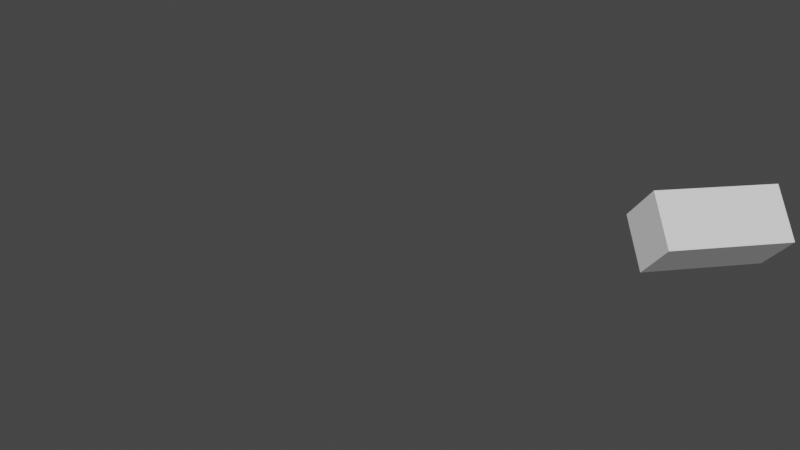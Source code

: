 # Source: useGeometryNode.blend  (saved by Blender 2.93.21; exported with 4.5.12 LTS)
import bpy
from mathutils import Matrix  # noqa: F401  (used for matrix-valued properties, if any)

bpy.ops.wm.read_factory_settings(use_empty=True)
scene = bpy.context.scene
scene.name = 'Scene'

# ---- collections
col_collection = bpy.data.collections.new('Collection'); scene.collection.children.link(col_collection)

# ---- node groups
ng_geometry_nodes_004 = bpy.data.node_groups.new('Geometry Nodes.004', 'GeometryNodeTree')
_s = ng_geometry_nodes_004.interface.new_socket(name='Geometry', in_out='OUTPUT', socket_type='NodeSocketGeometry')
_s = ng_geometry_nodes_004.interface.new_socket(name='Geometry', in_out='INPUT', socket_type='NodeSocketGeometry')
ng_geometry_nodes_004.is_modifier = True
# nodes of 'Geometry Nodes.004' reference scene objects; filled in after objects exist
ng_geometry_nodes_005 = bpy.data.node_groups.new('Geometry Nodes.005', 'GeometryNodeTree')
_s = ng_geometry_nodes_005.interface.new_socket(name='Geometry', in_out='OUTPUT', socket_type='NodeSocketGeometry')
_s = ng_geometry_nodes_005.interface.new_socket(name='Geometry', in_out='INPUT', socket_type='NodeSocketGeometry')
ng_geometry_nodes_005.is_modifier = True
_N = ng_geometry_nodes_005.nodes; _L = ng_geometry_nodes_005.links
n0 = _N.new('GeometryNodeStoreNamedAttribute'); n0.name = 'Store Named Attribute'; n0.location = (68, 126)
n0.data_type = 'FLOAT_VECTOR'
n0.domain = 'CORNER'
n0.inputs[2].default_value = 'uv_map'
n1 = _N.new('NodeGroupOutput'); n1.name = 'Group Output'; n1.location = (483, 161)
n2 = _N.new('GeometryNodeMeshCube'); n2.name = 'Cube'; n2.location = (43, 126)
n3 = _N.new('NodeGroupInput'); n3.name = 'Group Input'; n3.location = (24, 0)
_L.new(n0.outputs[0], n1.inputs[0])
_L.new(n2.outputs[0], n0.inputs[0])
_L.new(n2.outputs[1], n0.inputs[3])
n1.is_active_output = True

# ---- world
world_world = bpy.data.worlds.new('World'); scene.world = world_world
world_world.use_nodes = True; world_world.node_tree.nodes.clear()
_N = world_world.node_tree.nodes; _L = world_world.node_tree.links
n0 = _N.new('ShaderNodeOutputWorld'); n0.name = 'World Output'; n0.location = (300, 300)
n1 = _N.new('ShaderNodeBackground'); n1.name = 'Background'; n1.location = (10, 300)
n1.inputs[0].default_value = (0.05088, 0.05088, 0.05088, 1.0)
_L.new(n1.outputs[0], n0.inputs[0])
n0.is_active_output = True
world_world.color = (0.05088, 0.05088, 0.05088)
world_world.use_sun_shadow = False
world_world.sun_shadow_jitter_overblur = 0.0

# ---- cameras
cam_camera = bpy.data.cameras.new('Camera')
cam_camera.clip_end = 100.0
cam_camera.ortho_scale = 7.314

# ---- meshes
me_plane = bpy.data.meshes.new('Plane')
me_plane.from_pydata([(-1.0, -1.0, 0.0), (1.0, -1.0, 0.0), (-1.0, 1.0, 0.0), (1.0, 1.0, 0.0)], [], [(0, 1, 3, 2)])
_uv = me_plane.uv_layers.new(name='UVMap')
_uv.uv.foreach_set('vector', [0.0, 0.0, 1.0, 0.0, 1.0, 1.0, 0.0, 1.0])
me_plane.use_remesh_fix_poles = True
me_plane.use_remesh_preserve_attributes = False
me_plane.update()
me_plane_001 = bpy.data.meshes.new('Plane.001')
me_plane_001.from_pydata([(-1.0, -1.0, 0.0), (1.0, -1.0, 0.0), (-1.0, 1.0, 0.0), (1.0, 1.0, 0.0)], [], [(0, 1, 3, 2)])
_uv = me_plane_001.uv_layers.new(name='UVMap')
_uv.uv.foreach_set('vector', [0.0, 0.0, 1.0, 0.0, 1.0, 1.0, 0.0, 1.0])
me_plane_001.use_remesh_fix_poles = True
me_plane_001.use_remesh_preserve_attributes = False
me_plane_001.update()

# ---- objects
ob_plane = bpy.data.objects.new('Plane', me_plane)
ob_plane_001 = bpy.data.objects.new('Plane.001', me_plane_001)
ob_camera = bpy.data.objects.new('Camera', cam_camera)
_N = ng_geometry_nodes_004.nodes; _L = ng_geometry_nodes_004.links
n0 = _N.new('GeometryNodeStoreNamedAttribute'); n0.name = 'Store Named Attribute.001'; n0.location = (-260, 107)
n0.data_type = 'FLOAT_VECTOR'
n0.domain = 'CORNER'
n0.inputs[2].default_value = 'UVMap'
n1 = _N.new('GeometryNodeStoreNamedAttribute'); n1.name = 'Store Named Attribute'; n1.location = (-369, -39)
n1.data_type = 'FLOAT_VECTOR'
n1.domain = 'CORNER'
n1.inputs[2].default_value = 'uv_map'
n2 = _N.new('GeometryNodeTransform'); n2.name = 'Transform'; n2.location = (553, 174)
n3 = _N.new('NodeGroupOutput'); n3.name = 'Group Output'; n3.location = (732, 85)
n4 = _N.new('NodeUndefined'); n4.name = 'Attribute Randomize.001'; n4.location = (125, 164)
n4.inputs[1].default_value = 'scale'
n4.inputs[2].default_value = (0.0, 0.0, 0.0)
n4.inputs[3].default_value = (1.0, 1.0, 1.0)
n4.inputs[4].default_value = 1.0
n4.inputs[5].default_value = 2.0
n4.inputs[6].default_value = 0
n4.inputs[7].default_value = 100
n4.inputs[8].default_value = 0
n5 = _N.new('NodeUndefined'); n5.name = 'Point Instance'; n5.location = (315, 174)
n5.inputs[1].default_value = ob_plane_001
n5.inputs[3].default_value = 0
n6 = _N.new('GeometryNodeMeshGrid'); n6.name = 'Grid'; n6.location = (-394, -39)
n6.inputs[0].default_value = 7.7
n6.inputs[1].default_value = 10.0
n7 = _N.new('NodeUndefined'); n7.name = 'Attribute Randomize'; n7.location = (-85, 150)
n7.inputs[1].default_value = 'rotation'
n7.inputs[2].default_value = (0.0, 0.0, 0.0)
n7.inputs[3].default_value = (8.97, 3.1, 1.2)
n7.inputs[4].default_value = 0.0
n7.inputs[5].default_value = 1.0
n7.inputs[6].default_value = 0
n7.inputs[7].default_value = 100
n7.inputs[8].default_value = 0
n8 = _N.new('GeometryNodeMeshIcoSphere'); n8.name = 'Ico Sphere'; n8.location = (-285, 107)
n8.inputs[0].default_value = 7.9
n8.inputs[1].default_value = 2
_L.new(n2.outputs[0], n3.inputs[0])
_L.new(n5.outputs[0], n2.inputs[0])
_L.new(n7.outputs[0], n4.inputs[0])
_L.new(n4.outputs[0], n5.inputs[0])
_L.new(n0.outputs[0], n7.inputs[0])
_L.new(n6.outputs[0], n1.inputs[0])
_L.new(n6.outputs[1], n1.inputs[3])
_L.new(n8.outputs[0], n0.inputs[0])
_L.new(n8.outputs[1], n0.inputs[3])
n3.is_active_output = True

# ---- transforms, parenting, visibility, modifiers, constraints
ob_plane.location = (0.0, 0.0, 0.0)
ob_plane.scale = (1.658, 1.0, 1.0)
_m = ob_plane.modifiers.new('GeometryNodes', 'NODES')
_m.node_group = ng_geometry_nodes_004
ob_plane_001.location = (-0.7992, 7.556, -2.996)
ob_plane_001.rotation_euler = (-3.246, -2.333, 2.739)
ob_plane_001.scale = (1.0, -2.219, 1.0)
_m = ob_plane_001.modifiers.new('GeometryNodes', 'NODES')
_m.node_group = ng_geometry_nodes_005
ob_camera.location = (7.359, -6.926, 4.958)
ob_camera.rotation_euler = (1.109, 0.0, 0.8149)
ob_camera.lock_rotations_4d = False
ob_camera.empty_display_type = 'ARROWS'
ob_camera.color = (0.0, 0.0, 0.0, 0.0)
ob_camera.display_type = 'WIRE'
ob_camera.lineart.crease_threshold = 0.0

# ---- collection membership
scene.collection.objects.link(ob_plane)
scene.collection.objects.link(ob_plane_001)
col_collection.objects.link(ob_camera)

# ---- scene / render settings (as saved in the file)
scene.camera = ob_camera
scene.frame_start = 0; scene.frame_end = 120; scene.frame_set(0)
scene.render.engine = 'BLENDER_EEVEE_NEXT'
scene.render.image_settings.file_format = 'FFMPEG'
scene.render.image_settings.color_mode = 'RGB'
scene.cycles.use_denoising = False
scene.cycles.samples = 128
scene.cycles.sampling_pattern = 'TABULATED_SOBOL'
scene.cycles.use_adaptive_sampling = False
scene.cycles.use_light_tree = False
scene.view_settings.view_transform = 'Filmic'
bpy.context.view_layer.update()

# ---- added for rendering (the .blend has no usable light): sun
light_auto_sun = bpy.data.lights.new('AutoSun', 'SUN')
light_auto_sun.energy = 3.0
light_auto_sun.angle = 0.0523599
ob_auto_sun = bpy.data.objects.new('AutoSun', light_auto_sun)
scene.collection.objects.link(ob_auto_sun)
ob_auto_sun.rotation_euler = (0.872665, 0.174533, 0.523599)
bpy.context.view_layer.update()

